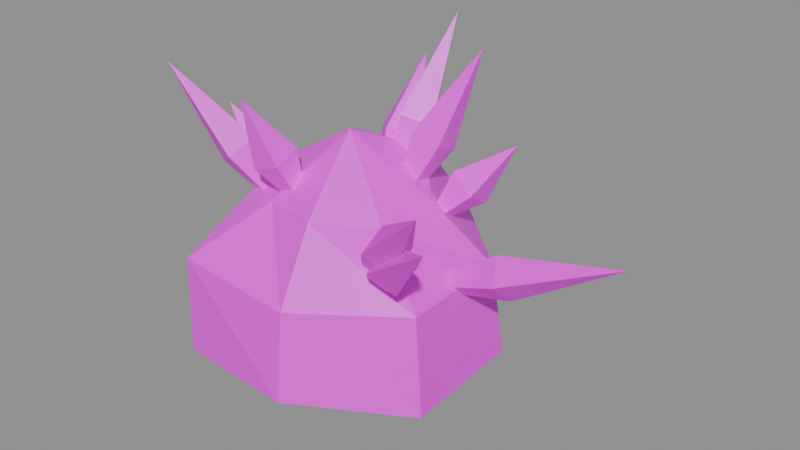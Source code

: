 # Source: SulfurCrystals.blend  (saved by Blender 5.3.31; exported with 4.5.12 LTS)
import bpy
from mathutils import Matrix  # noqa: F401  (used for matrix-valued properties, if any)

bpy.ops.wm.read_factory_settings(use_empty=True)
scene = bpy.context.scene
scene.name = 'Scene'

# ---- images (referenced by path relative to the original .blend; pixels are not part of the script)
import os
ASSET_DIR = os.environ.get("B2B_ASSET_DIR", "")  # directory of the original .blend (textures are referenced by path, not embedded)
HERE = os.path.dirname(os.path.abspath(__file__))  # packed textures are extracted next to this script under _unpacked/

def load_image(name, relpath, width, height, colorspace="sRGB"):
    """Load a texture the original file referenced (path relative to the .blend, or extracted next to this script)."""
    p = next((c for c in (os.path.join(HERE, relpath), os.path.join(ASSET_DIR, relpath)) if relpath and os.path.exists(c)), "")
    if p:
        img = bpy.data.images.load(p, check_existing=True)
        img.name = name
    else:  # same state as the original file: an image datablock whose file is absent (Cycles renders it pink)
        img = bpy.data.images.new(name, width, height)
        img.source = "FILE"
        img.filepath = "//" + (relpath or name)
    img.colorspace_settings.name = colorspace
    return img
img_sulfurcrystals_texture = load_image('SulfurCrystals_Texture', 'SulfurCrystals_Texture.png', 1024, 1024, 'sRGB')

# ---- materials (node trees are filled in below, after node groups)
mat_sulfurcrystals_mat = bpy.data.materials.new('SulfurCrystals_Mat')

# ---- material node trees
mat_sulfurcrystals_mat.use_nodes = True; mat_sulfurcrystals_mat.node_tree.nodes.clear()
_N = mat_sulfurcrystals_mat.node_tree.nodes; _L = mat_sulfurcrystals_mat.node_tree.links
n0 = _N.new('ShaderNodeBsdfPrincipled'); n0.name = 'Principled BSDF'; n0.location = (-200, 100)
n0.inputs[2].default_value = 0.45
n0.inputs[10].default_value = 0.005
n1 = _N.new('ShaderNodeOutputMaterial'); n1.name = 'Material Output'; n1.location = (200, 100)
n2 = _N.new('ShaderNodeTexImage'); n2.name = 'Image Texture'; n2.location = (0, 0)
n2.image = img_sulfurcrystals_texture
_L.new(n0.outputs[0], n1.inputs[0])
_L.new(n2.outputs[0], n0.inputs[0])
n1.is_active_output = True

# ---- meshes
me_sulfurcrystals = bpy.data.meshes.new('SulfurCrystals')
me_sulfurcrystals.from_pydata([(-0.3929, -0.01606, 0.5494), (-0.9685, -0.01606, 0.2003), (-1.274, -0.01606, -0.3057), (-1.346, -0.01606, -0.9015), (-0.9861, -0.01606, -1.142), (-0.3929, -0.01606, -1.142), (-0.7916, 0.4839, 0.2883), (-1.048, 0.806, -0.2503), (-0.9864, 0.7283, -0.9013), (-0.7639, 0.4492, -1.142), (-0.2538, 0.5931, 0.2681), (-0.1724, 0.9497, -0.2701), (-0.2079, 0.7944, -0.862), (-0.2598, 0.5668, -1.142), (0.07295, 0.2083, 0.1197), (0.4432, 0.3865, -0.2904), (0.5275, 0.4272, -0.9238), (0.07531, 0.2094, -1.142), (0.05051, -0.2296, 0.08541), (0.4884, -0.4405, -0.2741), (0.5635, -0.4766, -0.9368), (0.1681, -0.2862, -1.142), (-0.2758, -0.5289, 0.1321), (-0.198, -0.8698, -0.3074), (-0.1798, -0.9497, -0.9031), (-0.2543, -0.6232, -1.142), (-0.7072, -0.4102, 0.1019), (-1.054, -0.845, -0.2474), (-1.062, -0.8556, -0.9408), (-0.6942, -0.3939, -1.142), (-0.4126, 0.7631, 0.8396), (-0.4, 0.2646, -0.07623), (-0.5562, 0.5101, 0.3817), (-0.2563, 0.5177, 0.3817), (-0.4029, 0.3822, 0.4534), (-0.4096, 0.6456, 0.3099), (0.8747, -0.9241, 0.6796), (-0.1261, -0.2072, -0.3243), (0.4617, -0.4437, 0.1776), (0.2869, -0.6876, 0.1776), (0.2972, -0.5105, 0.2939), (0.4514, -0.6209, 0.06139), (0.1713, 0.5902, 1.034), (-0.2371, 0.1513, -0.1431), (-0.1427, 0.4729, 0.4455), (0.07689, 0.2686, 0.4455), (-0.124, 0.2729, 0.5136), (0.05814, 0.4686, 0.3774), (-0.2013, 0.8201, 1.142), (-0.3476, 0.1813, -0.1826), (-0.4207, 0.5342, 0.4797), (-0.1283, 0.4672, 0.4797), (-0.3045, 0.3697, 0.5462), (-0.2445, 0.6318, 0.4131), (1.524, 0.1156, 0.1726), (-0.02258, 0.009374, -0.4442), (0.7404, 0.2121, -0.1358), (0.761, -0.08715, -0.1358), (0.6954, 0.0587, 0.003579), (0.8061, 0.0663, -0.2752), (-0.3907, 0.6681, 0.7895), (-0.392, 0.2613, -0.03181), (-0.5414, 0.4652, 0.3789), (-0.2414, 0.4643, 0.3789), (-0.3918, 0.3303, 0.4454), (-0.3909, 0.5991, 0.3123), (-0.8189, -0.5159, 0.7833), (-0.5697, -0.2235, -0.02112), (-0.5802, -0.467, 0.3811), (-0.8085, -0.2724, 0.3811), (-0.6065, -0.2667, 0.4457), (-0.7821, -0.4727, 0.3165), (-1.524, -0.4799, 0.8615), (-0.6738, -0.1313, -0.2309), (-1.042, -0.4444, 0.3153), (-1.156, -0.1668, 0.3153), (-0.9927, -0.2621, 0.4118), (-1.205, -0.3492, 0.2187), (-1.256, -0.218, 0.575), (-0.7803, -0.1067, -0.06838), (-0.9842, -0.3084, 0.2533), (-1.052, -0.01626, 0.2533), (-0.9021, -0.1351, 0.3441), (-1.135, -0.1895, 0.1626), (0.4303, 0.6265, 0.447), (-0.02717, 0.2694, -0.1303), (0.1093, 0.5662, 0.1583), (0.2939, 0.3297, 0.1583), (0.1182, 0.3828, 0.2647), (0.285, 0.513, 0.05202), (0.8913, -0.8896, 0.4644), (-0.06419, -0.2396, -0.3216), (0.4979, -0.4406, 0.07143), (0.3292, -0.6887, 0.07143), (0.3438, -0.5172, 0.1955), (0.4833, -0.6121, -0.0526)], [], [(5, 4, 9), (3, 2, 7, 8), (1, 0, 6), (4, 3, 8, 9), (2, 1, 6, 7), (9, 8, 12, 13), (7, 6, 10, 11), (5, 9, 13), (8, 7, 11, 12), (6, 0, 10), (13, 12, 16, 17), (11, 10, 14, 15), (5, 13, 17), (12, 11, 15, 16), (10, 0, 14), (17, 16, 20, 21), (15, 14, 18, 19), (5, 17, 21), (16, 15, 19, 20), (14, 0, 18), (21, 20, 24, 25), (19, 18, 22, 23), (5, 21, 25), (20, 19, 23, 24), (18, 0, 22), (25, 24, 28, 29), (23, 22, 26, 27), (5, 25, 29), (24, 23, 27, 28), (22, 0, 26), (29, 28, 3, 4), (27, 26, 1, 2), (5, 29, 4), (28, 27, 2, 3), (26, 0, 1), (30, 32, 34), (32, 31, 34), (31, 33, 34), (33, 30, 34), (32, 30, 35), (31, 32, 35), (33, 31, 35), (30, 33, 35), (36, 38, 40), (38, 37, 40), (37, 39, 40), (39, 36, 40), (38, 36, 41), (37, 38, 41), (39, 37, 41), (36, 39, 41), (42, 44, 46), (44, 43, 46), (43, 45, 46), (45, 42, 46), (44, 42, 47), (43, 44, 47), (45, 43, 47), (42, 45, 47), (48, 50, 52), (50, 49, 52), (49, 51, 52), (51, 48, 52), (50, 48, 53), (49, 50, 53), (51, 49, 53), (48, 51, 53), (54, 56, 58), (56, 55, 58), (55, 57, 58), (57, 54, 58), (56, 54, 59), (55, 56, 59), (57, 55, 59), (54, 57, 59), (60, 62, 64), (62, 61, 64), (61, 63, 64), (63, 60, 64), (62, 60, 65), (61, 62, 65), (63, 61, 65), (60, 63, 65), (66, 68, 70), (68, 67, 70), (67, 69, 70), (69, 66, 70), (68, 66, 71), (67, 68, 71), (69, 67, 71), (66, 69, 71), (72, 74, 76), (74, 73, 76), (73, 75, 76), (75, 72, 76), (74, 72, 77), (73, 74, 77), (75, 73, 77), (72, 75, 77), (78, 80, 82), (80, 79, 82), (79, 81, 82), (81, 78, 82), (80, 78, 83), (79, 80, 83), (81, 79, 83), (78, 81, 83), (84, 86, 88), (86, 85, 88), (85, 87, 88), (87, 84, 88), (86, 84, 89), (85, 86, 89), (87, 85, 89), (84, 87, 89), (90, 92, 94), (92, 91, 94), (91, 93, 94), (93, 90, 94), (92, 90, 95), (91, 92, 95), (93, 91, 95), (90, 93, 95)])
_uv = me_sulfurcrystals.uv_layers.new(name='UVMap')
_uv.uv.foreach_set('vector', [0.4917, 0.75, 0.4917, 0.9013, 0.7313, 0.8446, 0.4917, 0.5752, 0.4917, 0.7468, 0.915, 0.7627, 0.875, 0.5753, 0.4917, 0.8968, 0.4917, 0.75, 0.7492, 0.8517, 0.4917, 0.9013, 0.4917, 0.993, 0.875, 0.9014, 0.7313, 0.8446, 0.4917, 0.7468, 0.4917, 0.8925, 0.7492, 0.9178, 0.915, 0.7627, 0.7313, 0.8446, 0.875, 0.9014, 0.9091, 0.7028, 0.7919, 0.716, 0.8368, 0.7627, 0.7052, 0.9178, 0.4297, 0.912, 0.388, 0.757, 0.4917, 0.75, 0.7313, 0.8446, 0.7919, 0.716, 0.8051, 0.5753, 0.8368, 0.7627, 0.388, 0.757, 0.4062, 0.5866, 0.7492, 0.8517, 0.4917, 0.75, 0.8054, 0.7145, 0.7919, 0.716, 0.9091, 0.7028, 0.72, 0.5152, 0.6078, 0.6305, 0.989, 0.757, 0.8054, 0.912, 0.6072, 0.8693, 0.699, 0.7512, 0.4917, 0.75, 0.7919, 0.716, 0.6078, 0.6305, 0.4062, 0.5866, 0.388, 0.757, 0.07265, 0.7512, 0.02945, 0.5688, 0.8054, 0.7145, 0.4917, 0.75, 0.6072, 0.6311, 0.6078, 0.6305, 0.72, 0.5152, 0.2546, 0.506, 0.3526, 0.6069, 0.699, 0.5367, 0.6072, 0.6311, 0.3818, 0.6369, 0.2732, 0.5251, 0.4917, 0.75, 0.6078, 0.6305, 0.3526, 0.6069, 0.72, 0.5688, 0.699, 0.7512, 0.2732, 0.7559, 0.2546, 0.565, 0.6072, 0.6311, 0.4917, 0.75, 0.3818, 0.6369, 0.3526, 0.6069, 0.2546, 0.506, 0.01098, 0.6956, 0.1791, 0.7146, 0.2732, 0.5251, 0.3818, 0.6369, 0.2276, 0.7201, 0.05209, 0.7003, 0.4917, 0.75, 0.3526, 0.6069, 0.1791, 0.7146, 0.01098, 0.565, 0.04948, 0.7559, 0.4011, 0.7463, 0.3918, 0.5748, 0.3818, 0.6369, 0.4917, 0.75, 0.2276, 0.7201, 0.1791, 0.7146, 0.01098, 0.6956, 0.0594, 0.9208, 0.2972, 0.8269, 0.05209, 0.7003, 0.2276, 0.7201, 0.2888, 0.8302, 0.06486, 0.9186, 0.4917, 0.75, 0.1791, 0.7146, 0.2972, 0.8269, 0.3918, 0.5748, 0.4011, 0.7463, 0.8396, 0.7636, 0.844, 0.5639, 0.2276, 0.7201, 0.4917, 0.75, 0.2888, 0.8302, 0.2972, 0.8269, 0.0594, 0.9208, 0.4917, 0.993, 0.4917, 0.9013, 0.06486, 0.7636, 0.2888, 0.8642, 0.4917, 0.8925, 0.4917, 0.7468, 0.4917, 0.75, 0.2972, 0.8269, 0.4917, 0.9013, 0.0594, 0.5639, 0.06486, 0.7636, 0.4917, 0.7468, 0.4917, 0.5752, 0.2888, 0.8302, 0.4917, 0.75, 0.4917, 0.8968, 0.9688, 0.03125, 0.9688, 0.03125, 0.9688, 0.03125, 0.9688, 0.03125, 0.9688, 0.03125, 0.9688, 0.03125, 0.9688, 0.03125, 0.9688, 0.03125, 0.9688, 0.03125, 0.9688, 0.03125, 0.9688, 0.03125, 0.9688, 0.03125, 0.9688, 0.03125, 0.9688, 0.03125, 0.9688, 0.03125, 0.9688, 0.03125, 0.9688, 0.03125, 0.9688, 0.03125, 0.9688, 0.03125, 0.9688, 0.03125, 0.9688, 0.03125, 0.9688, 0.03125, 0.9688, 0.03125, 0.9688, 0.03125, 0.9688, 0.03125, 0.9688, 0.03125, 0.9688, 0.03125, 0.9688, 0.03125, 0.9688, 0.03125, 0.9688, 0.03125, 0.9688, 0.03125, 0.9688, 0.03125, 0.9688, 0.03125, 0.9688, 0.03125, 0.9688, 0.03125, 0.9688, 0.03125, 0.9688, 0.03125, 0.9688, 0.03125, 0.9688, 0.03125, 0.9688, 0.03125, 0.9688, 0.03125, 0.9688, 0.03125, 0.9688, 0.03125, 0.9688, 0.03125, 0.9688, 0.03125, 0.9688, 0.03125, 0.9688, 0.03125, 0.9688, 0.03125, 0.9688, 0.03125, 0.9688, 0.03125, 0.9688, 0.03125, 0.9688, 0.03125, 0.9688, 0.03125, 0.9688, 0.03125, 0.9688, 0.03125, 0.9688, 0.03125, 0.9688, 0.03125, 0.9688, 0.03125, 0.9688, 0.03125, 0.9688, 0.03125, 0.9688, 0.03125, 0.9688, 0.03125, 0.9688, 0.03125, 0.9688, 0.03125, 0.9688, 0.03125, 0.9688, 0.03125, 0.9688, 0.03125, 0.9688, 0.03125, 0.9688, 0.03125, 0.9688, 0.03125, 0.9688, 0.03125, 0.9688, 0.03125, 0.9688, 0.03125, 0.9688, 0.03125, 0.9688, 0.03125, 0.9688, 0.03125, 0.9688, 0.03125, 0.9688, 0.03125, 0.9688, 0.03125, 0.9688, 0.03125, 0.9688, 0.03125, 0.9688, 0.03125, 0.9688, 0.03125, 0.9688, 0.03125, 0.9688, 0.03125, 0.9688, 0.03125, 0.9688, 0.03125, 0.9688, 0.03125, 0.9688, 0.03125, 0.9688, 0.03125, 0.9688, 0.03125, 0.9688, 0.03125, 0.9688, 0.03125, 0.9688, 0.03125, 0.9688, 0.03125, 0.9688, 0.03125, 0.9688, 0.03125, 0.9688, 0.03125, 0.9688, 0.03125, 0.9688, 0.03125, 0.9688, 0.03125, 0.9688, 0.03125, 0.9688, 0.03125, 0.9688, 0.03125, 0.9688, 0.03125, 0.9688, 0.03125, 0.9688, 0.03125, 0.9688, 0.03125, 0.9688, 0.03125, 0.9688, 0.03125, 0.9688, 0.03125, 0.9688, 0.03125, 0.9688, 0.03125, 0.9688, 0.03125, 0.9688, 0.03125, 0.9688, 0.03125, 0.9688, 0.03125, 0.9688, 0.03125, 0.9688, 0.03125, 0.9688, 0.03125, 0.9688, 0.03125, 0.9688, 0.03125, 0.9688, 0.03125, 0.9688, 0.03125, 0.9688, 0.03125, 0.9688, 0.03125, 0.9688, 0.03125, 0.9688, 0.03125, 0.9688, 0.03125, 0.9688, 0.03125, 0.9688, 0.03125, 0.9688, 0.03125, 0.9688, 0.03125, 0.9688, 0.03125, 0.9688, 0.03125, 0.9688, 0.03125, 0.9688, 0.03125, 0.9688, 0.03125, 0.9688, 0.03125, 0.9688, 0.03125, 0.9688, 0.03125, 0.9688, 0.03125, 0.9688, 0.03125, 0.9688, 0.03125, 0.9688, 0.03125, 0.9688, 0.03125, 0.9688, 0.03125, 0.9688, 0.03125, 0.9688, 0.03125, 0.9688, 0.03125, 0.9688, 0.03125, 0.9688, 0.03125, 0.9688, 0.03125, 0.9688, 0.03125, 0.9688, 0.03125, 0.9688, 0.03125, 0.9688, 0.03125, 0.9688, 0.03125, 0.9688, 0.03125, 0.9688, 0.03125, 0.9688, 0.03125, 0.9688, 0.03125, 0.9688, 0.03125, 0.9688, 0.03125, 0.9688, 0.03125, 0.9688, 0.03125, 0.9688, 0.03125, 0.9688, 0.03125, 0.9688, 0.03125, 0.9688, 0.03125, 0.9688, 0.03125, 0.9688, 0.03125, 0.9688, 0.03125, 0.9688, 0.03125, 0.9688, 0.03125, 0.9688, 0.03125, 0.9688, 0.03125, 0.9688, 0.03125, 0.9688, 0.03125, 0.9688, 0.03125, 0.9688, 0.03125, 0.9688, 0.03125, 0.9688, 0.03125, 0.9688, 0.03125, 0.9688, 0.03125, 0.9688, 0.03125, 0.9688, 0.03125, 0.9688, 0.03125, 0.9688, 0.03125, 0.9688, 0.03125, 0.9688, 0.03125, 0.9688, 0.03125, 0.9688, 0.03125, 0.9688, 0.03125, 0.9688, 0.03125, 0.9688, 0.03125, 0.9688, 0.03125, 0.9688, 0.03125, 0.9688, 0.03125, 0.9688, 0.03125, 0.9688, 0.03125, 0.9688, 0.03125, 0.9688, 0.03125, 0.9688, 0.03125, 0.9688, 0.03125, 0.9688, 0.03125, 0.9688, 0.03125, 0.9688, 0.03125, 0.9688, 0.03125, 0.9688, 0.03125, 0.9688, 0.03125, 0.9688, 0.03125, 0.9688, 0.03125, 0.9688, 0.03125, 0.9688, 0.03125, 0.9688, 0.03125, 0.9688, 0.03125, 0.9688, 0.03125, 0.9688, 0.03125, 0.9688, 0.03125, 0.9688, 0.03125, 0.9688, 0.03125, 0.9688, 0.03125, 0.9688, 0.03125, 0.9688, 0.03125, 0.9688, 0.03125, 0.9688, 0.03125, 0.9688, 0.03125, 0.9688, 0.03125, 0.9688, 0.03125, 0.9688, 0.03125, 0.9688, 0.03125, 0.9688, 0.03125, 0.9688, 0.03125, 0.9688, 0.03125, 0.9688, 0.03125, 0.9688, 0.03125, 0.9688, 0.03125, 0.9688, 0.03125, 0.9688, 0.03125, 0.9688, 0.03125, 0.9688, 0.03125, 0.9688, 0.03125, 0.9688, 0.03125, 0.9688, 0.03125, 0.9688, 0.03125, 0.9688, 0.03125, 0.9688, 0.03125, 0.9688, 0.03125, 0.9688, 0.03125, 0.9688, 0.03125, 0.9688, 0.03125, 0.9688, 0.03125, 0.9688, 0.03125, 0.9688, 0.03125, 0.9688, 0.03125, 0.9688, 0.03125, 0.9688, 0.03125, 0.9688, 0.03125, 0.9688, 0.03125, 0.9688, 0.03125, 0.9688, 0.03125, 0.9688, 0.03125, 0.9688, 0.03125])
me_sulfurcrystals.materials.append(mat_sulfurcrystals_mat)
me_sulfurcrystals.update()

# ---- objects
ob_sulfurcrystals = bpy.data.objects.new('SulfurCrystals', me_sulfurcrystals)

# ---- transforms, parenting, visibility, modifiers, constraints
ob_sulfurcrystals.location = (0.0, 0.0, 0.0)

# ---- collection membership
scene.collection.objects.link(ob_sulfurcrystals)

# ---- scene / render settings (as saved in the file)
scene.frame_start = 1; scene.frame_end = 250; scene.frame_set(1)
scene.render.engine = 'BLENDER_EEVEE_NEXT'
scene.render.bake_bias = 0.0
scene.render.bake_samples = 0
scene.render.compositor_device = 'GPU'
scene.eevee.use_volume_custom_range = False
scene.eevee.fast_gi_thickness_near = 0.1
scene.eevee.fast_gi_thickness_far = 0.0
scene.eevee.ray_tracing_options.screen_trace_thickness = 0.1
bpy.context.view_layer.update()

# ---- added for rendering (the .blend has no active camera and no usable light): camera, sun + grey world if the file has none
cam_auto = bpy.data.cameras.new('AutoCamera')
cam_auto.lens = 50.0
cam_auto.sensor_width = 36.0
cam_auto.clip_end = 1000.0
ob_auto_camera = bpy.data.objects.new('AutoCamera', cam_auto)
scene.collection.objects.link(ob_auto_camera)
ob_auto_camera.location = (3.93782, -4.72539, 3.15026)
ob_auto_camera.rotation_euler = (1.09748, -7.21219e-08, 0.694738)
scene.camera = ob_auto_camera
light_auto_sun = bpy.data.lights.new('AutoSun', 'SUN')
light_auto_sun.energy = 3.0
light_auto_sun.angle = 0.0523599
ob_auto_sun = bpy.data.objects.new('AutoSun', light_auto_sun)
scene.collection.objects.link(ob_auto_sun)
ob_auto_sun.rotation_euler = (0.872665, 0.174533, 0.523599)
if scene.world is None:
    world_auto = bpy.data.worlds.new('AutoWorld')
    world_auto.color = (0.3, 0.3, 0.3)
    scene.world = world_auto
bpy.context.view_layer.update()
